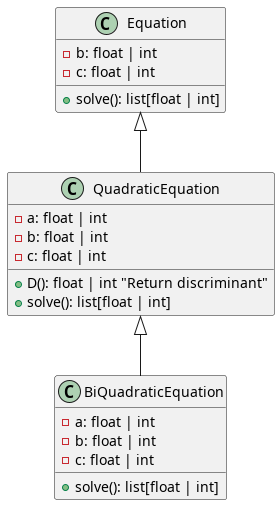

The diagram above was rendered by PlantUML. Its source (embedded in the PNG):
@startuml

class Equation {
  - b: float | int
  - c: float | int
  
  + solve(): list[float | int]
}

class QuadraticEquation {
  - a: float | int
  - b: float | int
  - c: float | int

  + D(): float | int "Return discriminant"
  + solve(): list[float | int]
}

class BiQuadraticEquation {
  - a: float | int
  - b: float | int
  - c: float | int

  + solve(): list[float | int]
}

Equation <|-- QuadraticEquation
QuadraticEquation <|-- BiQuadraticEquation

@endum